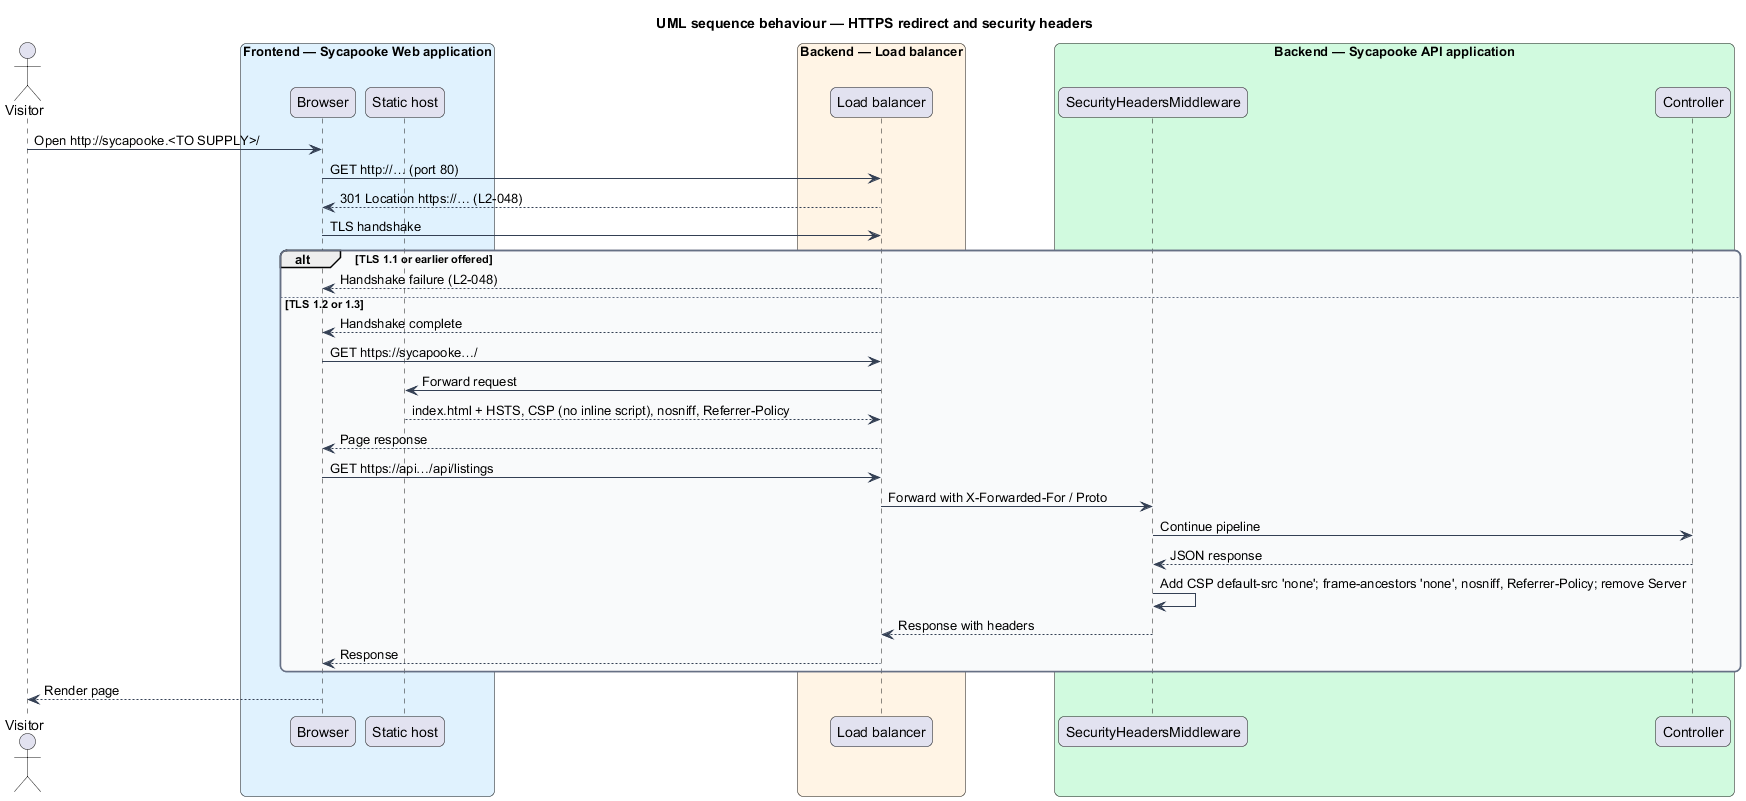

The diagram above was rendered by PlantUML. Its source (embedded in the PNG):
@startuml
title UML sequence behaviour — HTTPS redirect and security headers
skinparam backgroundColor #FFFFFF
skinparam shadowing false
skinparam roundcorner 12
skinparam defaultFontName Arial
skinparam ArrowColor #344054
skinparam rectangle {
  BorderColor #344054
  FontColor #101828
}
skinparam package {
  BorderColor #667085
  FontColor #101828
  BackgroundColor #F9FAFB
}
actor "Visitor" as actor
box "Frontend — Sycapooke Web application" #E0F2FE
  participant "Browser" as browser
  participant "Static host" as host
end box
box "Backend — Load balancer" #FFF4E5
  participant "Load balancer" as lb
end box
box "Backend — Sycapooke API application" #D1FADF
  participant "SecurityHeadersMiddleware" as sh
  participant "Controller" as ctrl
end box
actor -> browser : Open http://sycapooke.<TO SUPPLY>/
browser -> lb : GET http://… (port 80)
lb --> browser : 301 Location https://… (L2-048)
browser -> lb : TLS handshake
alt TLS 1.1 or earlier offered
  lb --> browser : Handshake failure (L2-048)
else TLS 1.2 or 1.3
  lb --> browser : Handshake complete
  browser -> lb : GET https://sycapooke…/
  lb -> host : Forward request
  host --> lb : index.html + HSTS, CSP (no inline script), nosniff, Referrer-Policy
  lb --> browser : Page response
  browser -> lb : GET https://api…/api/listings
  lb -> sh : Forward with X-Forwarded-For / Proto
  sh -> ctrl : Continue pipeline
  ctrl --> sh : JSON response
  sh -> sh : Add CSP default-src 'none'; frame-ancestors 'none', nosniff, Referrer-Policy; remove Server
  sh --> lb : Response with headers
  lb --> browser : Response
end
browser --> actor : Render page
@enduml